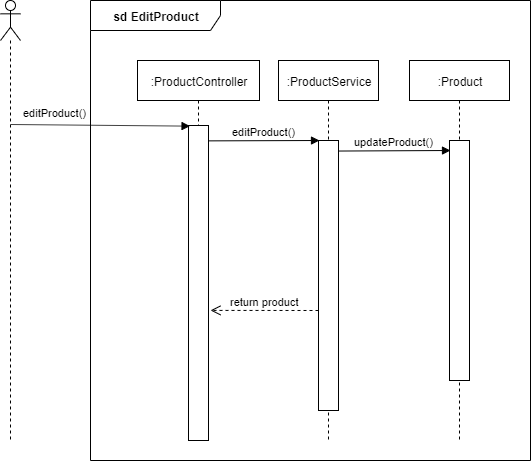

The diagram above was exported from draw.io. Its source (the exported page's mxGraphModel, read from the mxfile embedded in the PNG):
<mxGraphModel dx="1422" dy="804" grid="1" gridSize="10" guides="1" tooltips="1" connect="1" arrows="1" fold="1" page="1" pageScale="1" pageWidth="827" pageHeight="1169" math="0" shadow="0">
  <root>
    <mxCell id="vSKjaS8Wvm5gycy5vSoE-0" />
    <mxCell id="vSKjaS8Wvm5gycy5vSoE-1" parent="vSKjaS8Wvm5gycy5vSoE-0" />
    <mxCell id="vSKjaS8Wvm5gycy5vSoE-2" value="&lt;b&gt;sd EditProduct&lt;/b&gt;" style="shape=umlFrame;whiteSpace=wrap;html=1;width=130;height=30;" parent="vSKjaS8Wvm5gycy5vSoE-1" vertex="1">
      <mxGeometry x="120" y="30" width="440" height="460" as="geometry" />
    </mxCell>
    <mxCell id="vSKjaS8Wvm5gycy5vSoE-3" value=":ProductController" style="shape=umlLifeline;perimeter=lifelinePerimeter;whiteSpace=wrap;html=1;container=1;collapsible=0;recursiveResize=0;outlineConnect=0;" parent="vSKjaS8Wvm5gycy5vSoE-1" vertex="1">
      <mxGeometry x="167" y="90" width="122" height="380" as="geometry" />
    </mxCell>
    <mxCell id="vSKjaS8Wvm5gycy5vSoE-4" value=":Product" style="shape=umlLifeline;perimeter=lifelinePerimeter;whiteSpace=wrap;html=1;container=1;collapsible=0;recursiveResize=0;outlineConnect=0;" parent="vSKjaS8Wvm5gycy5vSoE-1" vertex="1">
      <mxGeometry x="439" y="90" width="100" height="380" as="geometry" />
    </mxCell>
    <mxCell id="vSKjaS8Wvm5gycy5vSoE-5" value="" style="html=1;points=[];perimeter=orthogonalPerimeter;" parent="vSKjaS8Wvm5gycy5vSoE-1" vertex="1">
      <mxGeometry x="218" y="155" width="20" height="315" as="geometry" />
    </mxCell>
    <mxCell id="vSKjaS8Wvm5gycy5vSoE-6" value="" style="shape=umlLifeline;participant=umlActor;perimeter=lifelinePerimeter;whiteSpace=wrap;html=1;container=1;collapsible=0;recursiveResize=0;verticalAlign=top;spacingTop=36;labelBackgroundColor=#ffffff;outlineConnect=0;" parent="vSKjaS8Wvm5gycy5vSoE-1" vertex="1">
      <mxGeometry x="30" y="30" width="20" height="440" as="geometry" />
    </mxCell>
    <mxCell id="vSKjaS8Wvm5gycy5vSoE-7" value="editProduct()" style="html=1;verticalAlign=bottom;endArrow=block;entryX=0.078;entryY=0.002;entryDx=0;entryDy=0;entryPerimeter=0;" parent="vSKjaS8Wvm5gycy5vSoE-6" target="vSKjaS8Wvm5gycy5vSoE-5" edge="1">
      <mxGeometry x="-0.5059" y="3" width="80" relative="1" as="geometry">
        <mxPoint x="10.100000000000023" y="124" as="sourcePoint" />
        <mxPoint x="170.18000000000006" y="121.4799999999999" as="targetPoint" />
        <mxPoint as="offset" />
      </mxGeometry>
    </mxCell>
    <mxCell id="vSKjaS8Wvm5gycy5vSoE-8" value="updateProduct()" style="html=1;verticalAlign=bottom;endArrow=block;exitX=0.978;exitY=0.002;exitDx=0;exitDy=0;exitPerimeter=0;entryX=0.05;entryY=0;entryDx=0;entryDy=0;entryPerimeter=0;" parent="vSKjaS8Wvm5gycy5vSoE-1" edge="1">
      <mxGeometry width="80" relative="1" as="geometry">
        <mxPoint x="367.56000000000006" y="180.54000000000008" as="sourcePoint" />
        <mxPoint x="480" y="180" as="targetPoint" />
      </mxGeometry>
    </mxCell>
    <mxCell id="vSKjaS8Wvm5gycy5vSoE-9" value="" style="html=1;points=[];perimeter=orthogonalPerimeter;" parent="vSKjaS8Wvm5gycy5vSoE-1" vertex="1">
      <mxGeometry x="479" y="170" width="20" height="240" as="geometry" />
    </mxCell>
    <mxCell id="vSKjaS8Wvm5gycy5vSoE-10" value=":ProductService" style="shape=umlLifeline;perimeter=lifelinePerimeter;whiteSpace=wrap;html=1;container=1;collapsible=0;recursiveResize=0;outlineConnect=0;" parent="vSKjaS8Wvm5gycy5vSoE-1" vertex="1">
      <mxGeometry x="308" y="90" width="100" height="380" as="geometry" />
    </mxCell>
    <mxCell id="vSKjaS8Wvm5gycy5vSoE-11" value="editProduct()" style="html=1;verticalAlign=bottom;endArrow=block;exitX=0.995;exitY=0.001;exitDx=0;exitDy=0;exitPerimeter=0;entryX=0.05;entryY=0;entryDx=0;entryDy=0;entryPerimeter=0;" parent="vSKjaS8Wvm5gycy5vSoE-1" edge="1">
      <mxGeometry width="80" relative="1" as="geometry">
        <mxPoint x="237.9000000000001" y="170.37" as="sourcePoint" />
        <mxPoint x="349" y="170" as="targetPoint" />
      </mxGeometry>
    </mxCell>
    <mxCell id="vSKjaS8Wvm5gycy5vSoE-12" value="" style="html=1;points=[];perimeter=orthogonalPerimeter;" parent="vSKjaS8Wvm5gycy5vSoE-1" vertex="1">
      <mxGeometry x="348" y="170" width="20" height="270" as="geometry" />
    </mxCell>
    <mxCell id="vSKjaS8Wvm5gycy5vSoE-13" value="return product" style="html=1;verticalAlign=bottom;endArrow=open;dashed=1;endSize=8;entryX=1.1;entryY=0.587;entryDx=0;entryDy=0;entryPerimeter=0;" parent="vSKjaS8Wvm5gycy5vSoE-1" target="vSKjaS8Wvm5gycy5vSoE-5" edge="1">
      <mxGeometry relative="1" as="geometry">
        <mxPoint x="348" y="340" as="sourcePoint" />
        <mxPoint x="268" y="340" as="targetPoint" />
      </mxGeometry>
    </mxCell>
  </root>
</mxGraphModel>